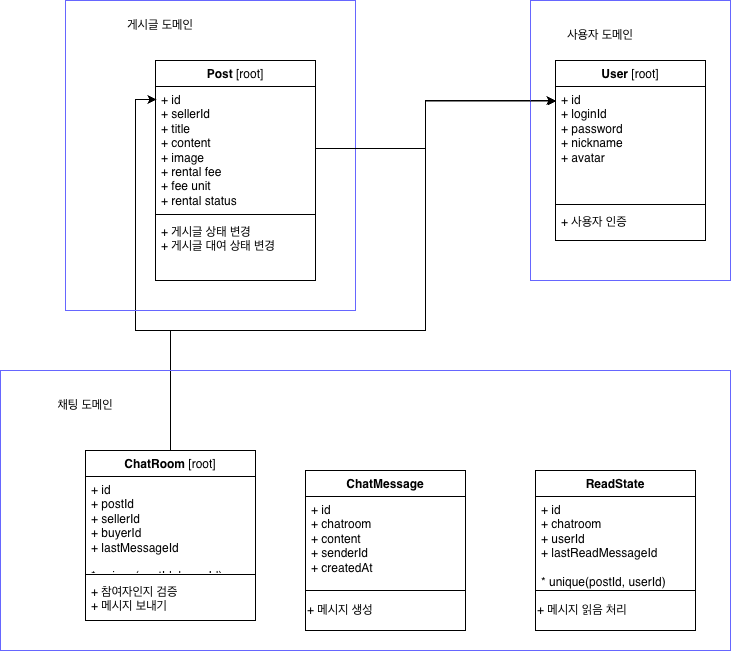

The diagram above was exported from draw.io. Its source (the exported page's mxGraphModel, read from the mxfile embedded in the PNG):
<mxGraphModel dx="1406" dy="780" grid="1" gridSize="10" guides="1" tooltips="1" connect="1" arrows="1" fold="1" page="1" pageScale="1" pageWidth="827" pageHeight="1169" math="0" shadow="0">
  <root>
    <mxCell id="0" />
    <mxCell id="1" parent="0" />
    <mxCell id="WIQrUFDqKHgI3IF7wViR-9" parent="1" style="swimlane;fontStyle=1;align=center;verticalAlign=top;childLayout=stackLayout;horizontal=1;startSize=26;horizontalStack=0;resizeParent=1;resizeParentMax=0;resizeLast=0;collapsible=1;marginBottom=0;whiteSpace=wrap;html=1;" value="User &lt;span style=&quot;font-weight: normal;&quot;&gt;[root]&lt;/span&gt;" vertex="1">
      <mxGeometry height="180" width="150" x="600" y="100" as="geometry">
        <mxRectangle height="30" width="100" x="330" y="370" as="alternateBounds" />
      </mxGeometry>
    </mxCell>
    <mxCell id="WIQrUFDqKHgI3IF7wViR-10" parent="WIQrUFDqKHgI3IF7wViR-9" style="text;strokeColor=none;fillColor=none;align=left;verticalAlign=top;spacingLeft=4;spacingRight=4;overflow=hidden;rotatable=0;points=[[0,0.5],[1,0.5]];portConstraint=eastwest;whiteSpace=wrap;html=1;" value="+ id&lt;div&gt;+ loginId&lt;/div&gt;&lt;div&gt;+ password&lt;/div&gt;&lt;div&gt;+ nickname&lt;br&gt;+ avatar&lt;/div&gt;" vertex="1">
      <mxGeometry height="114" width="150" y="26" as="geometry" />
    </mxCell>
    <mxCell id="WIQrUFDqKHgI3IF7wViR-11" parent="WIQrUFDqKHgI3IF7wViR-9" style="line;strokeWidth=1;fillColor=none;align=left;verticalAlign=middle;spacingTop=-1;spacingLeft=3;spacingRight=3;rotatable=0;labelPosition=right;points=[];portConstraint=eastwest;strokeColor=inherit;" value="" vertex="1">
      <mxGeometry height="8" width="150" y="140" as="geometry" />
    </mxCell>
    <mxCell id="WIQrUFDqKHgI3IF7wViR-12" parent="WIQrUFDqKHgI3IF7wViR-9" style="text;strokeColor=none;fillColor=none;align=left;verticalAlign=top;spacingLeft=4;spacingRight=4;overflow=hidden;rotatable=0;points=[[0,0.5],[1,0.5]];portConstraint=eastwest;whiteSpace=wrap;html=1;" value="+ 사용자 인증" vertex="1">
      <mxGeometry height="32" width="150" y="148" as="geometry" />
    </mxCell>
    <mxCell id="WIQrUFDqKHgI3IF7wViR-17" parent="1" style="swimlane;fontStyle=1;align=center;verticalAlign=top;childLayout=stackLayout;horizontal=1;startSize=26;horizontalStack=0;resizeParent=1;resizeParentMax=0;resizeLast=0;collapsible=1;marginBottom=0;whiteSpace=wrap;html=1;" value="Post &lt;span style=&quot;font-weight: normal;&quot;&gt;[root]&lt;/span&gt;" vertex="1">
      <mxGeometry height="220" width="160" x="200" y="100" as="geometry" />
    </mxCell>
    <mxCell id="WIQrUFDqKHgI3IF7wViR-18" parent="WIQrUFDqKHgI3IF7wViR-17" style="text;strokeColor=none;fillColor=none;align=left;verticalAlign=top;spacingLeft=4;spacingRight=4;overflow=hidden;rotatable=0;points=[[0,0.5],[1,0.5]];portConstraint=eastwest;whiteSpace=wrap;html=1;" value="+ id&lt;div&gt;+ sellerId&lt;/div&gt;&lt;div&gt;+ title&lt;/div&gt;&lt;div&gt;+ content&lt;/div&gt;&lt;div&gt;+ image&lt;/div&gt;&lt;div&gt;+ rental fee&lt;/div&gt;&lt;div&gt;+ fee unit&lt;/div&gt;&lt;div&gt;+ rental status&lt;/div&gt;&lt;div&gt;&lt;br&gt;&lt;/div&gt;" vertex="1">
      <mxGeometry height="124" width="160" y="26" as="geometry" />
    </mxCell>
    <mxCell id="WIQrUFDqKHgI3IF7wViR-19" parent="WIQrUFDqKHgI3IF7wViR-17" style="line;strokeWidth=1;fillColor=none;align=left;verticalAlign=middle;spacingTop=-1;spacingLeft=3;spacingRight=3;rotatable=0;labelPosition=right;points=[];portConstraint=eastwest;strokeColor=inherit;" value="" vertex="1">
      <mxGeometry height="8" width="160" y="150" as="geometry" />
    </mxCell>
    <mxCell id="WIQrUFDqKHgI3IF7wViR-20" parent="WIQrUFDqKHgI3IF7wViR-17" style="text;strokeColor=none;fillColor=none;align=left;verticalAlign=top;spacingLeft=4;spacingRight=4;overflow=hidden;rotatable=0;points=[[0,0.5],[1,0.5]];portConstraint=eastwest;whiteSpace=wrap;html=1;" value="+ 게시글 상태 변경&lt;div&gt;+ 게시글 대여 상태 변경&lt;/div&gt;" vertex="1">
      <mxGeometry height="62" width="160" y="158" as="geometry" />
    </mxCell>
    <mxCell id="WIQrUFDqKHgI3IF7wViR-22" parent="1" style="swimlane;fontStyle=1;align=center;verticalAlign=top;childLayout=stackLayout;horizontal=1;startSize=26;horizontalStack=0;resizeParent=1;resizeParentMax=0;resizeLast=0;collapsible=1;marginBottom=0;whiteSpace=wrap;html=1;" value="ChatRoom &lt;span style=&quot;font-weight: normal;&quot;&gt;[root]&lt;/span&gt;" vertex="1">
      <mxGeometry height="170" width="170" x="130" y="490" as="geometry" />
    </mxCell>
    <mxCell id="WIQrUFDqKHgI3IF7wViR-23" parent="WIQrUFDqKHgI3IF7wViR-22" style="text;strokeColor=none;fillColor=none;align=left;verticalAlign=top;spacingLeft=4;spacingRight=4;overflow=hidden;rotatable=0;points=[[0,0.5],[1,0.5]];portConstraint=eastwest;whiteSpace=wrap;html=1;" value="+ id&lt;div&gt;+ postId&lt;/div&gt;&lt;div&gt;+ sellerId&lt;/div&gt;&lt;div&gt;+ buyerId&lt;/div&gt;&lt;div&gt;+ lastMessageId&lt;/div&gt;&lt;div&gt;&lt;br&gt;&lt;/div&gt;&lt;div&gt;* unique(postId, buyerId)&lt;/div&gt;" vertex="1">
      <mxGeometry height="94" width="170" y="26" as="geometry" />
    </mxCell>
    <mxCell id="WIQrUFDqKHgI3IF7wViR-24" parent="WIQrUFDqKHgI3IF7wViR-22" style="line;strokeWidth=1;fillColor=none;align=left;verticalAlign=middle;spacingTop=-1;spacingLeft=3;spacingRight=3;rotatable=0;labelPosition=right;points=[];portConstraint=eastwest;strokeColor=inherit;" value="" vertex="1">
      <mxGeometry height="8" width="170" y="120" as="geometry" />
    </mxCell>
    <mxCell id="WIQrUFDqKHgI3IF7wViR-25" parent="WIQrUFDqKHgI3IF7wViR-22" style="text;strokeColor=none;fillColor=none;align=left;verticalAlign=top;spacingLeft=4;spacingRight=4;overflow=hidden;rotatable=0;points=[[0,0.5],[1,0.5]];portConstraint=eastwest;whiteSpace=wrap;html=1;" value="+ 참여자인지 검증&lt;div&gt;+ 메시지 보내기&lt;/div&gt;" vertex="1">
      <mxGeometry height="42" width="170" y="128" as="geometry" />
    </mxCell>
    <mxCell id="WIQrUFDqKHgI3IF7wViR-26" parent="1" style="swimlane;fontStyle=1;align=center;verticalAlign=top;childLayout=stackLayout;horizontal=1;startSize=26;horizontalStack=0;resizeParent=1;resizeParentMax=0;resizeLast=0;collapsible=1;marginBottom=0;whiteSpace=wrap;html=1;" value="ReadState" vertex="1">
      <mxGeometry height="160" width="160" x="580" y="510" as="geometry" />
    </mxCell>
    <mxCell id="WIQrUFDqKHgI3IF7wViR-27" parent="WIQrUFDqKHgI3IF7wViR-26" style="text;strokeColor=none;fillColor=none;align=left;verticalAlign=top;spacingLeft=4;spacingRight=4;overflow=hidden;rotatable=0;points=[[0,0.5],[1,0.5]];portConstraint=eastwest;whiteSpace=wrap;html=1;" value="+ id&lt;div&gt;+ chatroom&lt;/div&gt;&lt;div&gt;+ userId&lt;/div&gt;&lt;div&gt;+ lastReadMessageId&lt;/div&gt;&lt;div&gt;&lt;br&gt;&lt;/div&gt;&lt;div&gt;* unique(postId, userId)&lt;/div&gt;" vertex="1">
      <mxGeometry height="94" width="160" y="26" as="geometry" />
    </mxCell>
    <mxCell id="WIQrUFDqKHgI3IF7wViR-47" parent="WIQrUFDqKHgI3IF7wViR-26" style="rounded=0;whiteSpace=wrap;html=1;fillColor=none;align=left;" value="+ 메시지 읽음 처리" vertex="1">
      <mxGeometry height="40" width="160" y="120" as="geometry" />
    </mxCell>
    <mxCell id="WIQrUFDqKHgI3IF7wViR-30" parent="1" style="swimlane;fontStyle=1;align=center;verticalAlign=top;childLayout=stackLayout;horizontal=1;startSize=26;horizontalStack=0;resizeParent=1;resizeParentMax=0;resizeLast=0;collapsible=1;marginBottom=0;whiteSpace=wrap;html=1;" value="ChatMessage" vertex="1">
      <mxGeometry height="160" width="160" x="350" y="510" as="geometry" />
    </mxCell>
    <mxCell id="WIQrUFDqKHgI3IF7wViR-31" parent="WIQrUFDqKHgI3IF7wViR-30" style="text;strokeColor=none;fillColor=none;align=left;verticalAlign=top;spacingLeft=4;spacingRight=4;overflow=hidden;rotatable=0;points=[[0,0.5],[1,0.5]];portConstraint=eastwest;whiteSpace=wrap;html=1;" value="+ id&lt;div&gt;+ chatroom&lt;/div&gt;&lt;div&gt;+ content&lt;/div&gt;&lt;div&gt;+ senderId&lt;/div&gt;&lt;div&gt;+ createdAt&lt;/div&gt;" vertex="1">
      <mxGeometry height="94" width="160" y="26" as="geometry" />
    </mxCell>
    <mxCell id="WIQrUFDqKHgI3IF7wViR-50" parent="WIQrUFDqKHgI3IF7wViR-30" style="whiteSpace=wrap;html=1;fillColor=none;align=left;" value="+ 메시지 생성" vertex="1">
      <mxGeometry height="40" width="160" y="120" as="geometry" />
    </mxCell>
    <mxCell id="WIQrUFDqKHgI3IF7wViR-35" parent="1" style="text;html=1;whiteSpace=wrap;strokeColor=none;fillColor=none;align=center;verticalAlign=middle;rounded=0;" value="채팅 도메인" vertex="1">
      <mxGeometry height="30" width="60" x="100" y="430" as="geometry" />
    </mxCell>
    <mxCell id="WIQrUFDqKHgI3IF7wViR-40" edge="1" parent="1" source="WIQrUFDqKHgI3IF7wViR-22" style="edgeStyle=orthogonalEdgeStyle;rounded=0;orthogonalLoop=1;jettySize=auto;html=1;entryX=0.006;entryY=0.105;entryDx=0;entryDy=0;entryPerimeter=0;" target="WIQrUFDqKHgI3IF7wViR-18">
      <mxGeometry relative="1" as="geometry" />
    </mxCell>
    <mxCell id="WIQrUFDqKHgI3IF7wViR-41" edge="1" parent="1" source="WIQrUFDqKHgI3IF7wViR-22" style="edgeStyle=orthogonalEdgeStyle;rounded=0;orthogonalLoop=1;jettySize=auto;html=1;entryX=0;entryY=0.123;entryDx=0;entryDy=0;entryPerimeter=0;" target="WIQrUFDqKHgI3IF7wViR-10">
      <mxGeometry relative="1" as="geometry">
        <Array as="points">
          <mxPoint x="215" y="370" />
          <mxPoint x="470" y="370" />
          <mxPoint x="470" y="140" />
        </Array>
      </mxGeometry>
    </mxCell>
    <mxCell id="WIQrUFDqKHgI3IF7wViR-43" parent="1" style="rounded=0;whiteSpace=wrap;html=1;fillColor=none;strokeColor=#6666FF;" value="" vertex="1">
      <mxGeometry height="310" width="290" x="110" y="40" as="geometry" />
    </mxCell>
    <mxCell id="WIQrUFDqKHgI3IF7wViR-34" parent="1" style="rounded=0;whiteSpace=wrap;html=1;glass=0;fillColor=none;strokeColor=#6666FF;" value="" vertex="1">
      <mxGeometry height="280" width="730" x="45" y="410" as="geometry" />
    </mxCell>
    <mxCell id="WIQrUFDqKHgI3IF7wViR-44" parent="1" style="text;html=1;whiteSpace=wrap;strokeColor=none;fillColor=none;align=center;verticalAlign=middle;rounded=0;" value="사용자 도메인" vertex="1">
      <mxGeometry height="30" width="90" x="600" y="60" as="geometry" />
    </mxCell>
    <mxCell id="WIQrUFDqKHgI3IF7wViR-45" parent="1" style="text;html=1;whiteSpace=wrap;strokeColor=none;fillColor=none;align=center;verticalAlign=middle;rounded=0;" value="게시글 도메인" vertex="1">
      <mxGeometry height="30" width="110" x="150" y="50" as="geometry" />
    </mxCell>
    <mxCell id="WIQrUFDqKHgI3IF7wViR-46" parent="1" style="rounded=0;whiteSpace=wrap;html=1;fillColor=none;strokeColor=#6666FF;" value="" vertex="1">
      <mxGeometry height="280" width="200" x="575" y="40" as="geometry" />
    </mxCell>
    <mxCell id="kBw28sg94tLuRr4Ly87x-1" edge="1" parent="1" source="WIQrUFDqKHgI3IF7wViR-18" style="edgeStyle=orthogonalEdgeStyle;rounded=0;orthogonalLoop=1;jettySize=auto;html=1;entryX=0.007;entryY=0.127;entryDx=0;entryDy=0;entryPerimeter=0;" target="WIQrUFDqKHgI3IF7wViR-10">
      <mxGeometry relative="1" as="geometry">
        <Array as="points">
          <mxPoint x="470" y="188" />
          <mxPoint x="470" y="141" />
        </Array>
      </mxGeometry>
    </mxCell>
  </root>
</mxGraphModel>